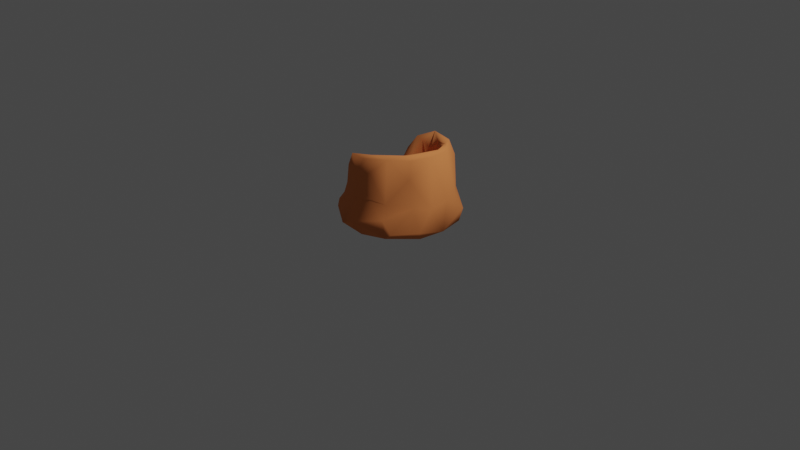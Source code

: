 # Source: hatchery.blend  (saved by Blender 3.4.6; exported with 4.5.12 LTS)
import bpy
from mathutils import Matrix  # noqa: F401  (used for matrix-valued properties, if any)

bpy.ops.wm.read_factory_settings(use_empty=True)
scene = bpy.context.scene
scene.name = 'Scene'

# ---- collections
col_collection = bpy.data.collections.new('Collection'); scene.collection.children.link(col_collection)

# ---- materials (node trees are filled in below, after node groups)
mat_material_001 = bpy.data.materials.new('Material.001')
mat_material_001.use_transparent_shadow = False

# ---- material node trees
mat_material_001.use_nodes = True; mat_material_001.node_tree.nodes.clear()
_N = mat_material_001.node_tree.nodes; _L = mat_material_001.node_tree.links
n0 = _N.new('ShaderNodeBsdfPrincipled'); n0.name = 'Principled BSDF'; n0.location = (10, 300)
n0.distribution = 'GGX'
n0.subsurface_method = 'RANDOM_WALK_SKIN'
n0.inputs[0].default_value = (0.8, 0.2542, 0.08144, 1.0)
n0.inputs[2].default_value = 0.9
n0.inputs[3].default_value = 1.45
n0.inputs[13].default_value = 0.1
n0.inputs[27].default_value = (0.0, 0.0, 0.0, 1.0)
n0.inputs[28].default_value = 1.0
n1 = _N.new('ShaderNodeOutputMaterial'); n1.name = 'Material Output'; n1.location = (300, 300)
_L.new(n0.outputs[0], n1.inputs[0])
n1.is_active_output = True

# ---- world
world_world = bpy.data.worlds.new('World'); scene.world = world_world
world_world.use_nodes = True; world_world.node_tree.nodes.clear()
_N = world_world.node_tree.nodes; _L = world_world.node_tree.links
n0 = _N.new('ShaderNodeOutputWorld'); n0.name = 'World Output'; n0.location = (300, 300)
n1 = _N.new('ShaderNodeBackground'); n1.name = 'Background'; n1.location = (10, 300)
n1.inputs[0].default_value = (0.05088, 0.05088, 0.05088, 1.0)
_L.new(n1.outputs[0], n0.inputs[0])
n0.is_active_output = True
world_world.color = (0.05088, 0.05088, 0.05088)
world_world.use_sun_shadow = False
world_world.sun_shadow_jitter_overblur = 0.0

# ---- cameras
cam_camera = bpy.data.cameras.new('Camera')
cam_camera.clip_end = 100.0
cam_camera.ortho_scale = 7.314

# ---- lights
light_light = bpy.data.lights.new('Light', 'POINT')
light_light.transmission_factor = 0.0
light_light.energy = 1000.0
light_light.shadow_soft_size = 0.1
light_light.shadow_maximum_resolution = 0.006
light_light.use_absolute_resolution = True

# ---- meshes
me_mesh_stump_old = bpy.data.meshes.new('Mesh stump_old')
me_mesh_stump_old.from_pydata([(-0.09089, -0.06425, 0.121), (-0.0902, -0.08006, 0.05673), (-0.06393, 0.08742, 0.1265), (-0.07389, 0.07383, 0.0907), (-0.1079, 0.006324, 0.06303), (-0.0744, 0.04257, 0.04931), (-0.09606, 0.04363, 0.06866), (-0.09421, -0.006311, 0.06166), (-0.02097, 0.09058, 0.153), (0.07581, 0.007666, 0.07814), (0.02107, -0.09901, 0.1869), (-0.009709, -0.08987, 0.1689), (-0.004878, -0.08365, 0.1162), (-0.0881, 0.02511, 0.04576), (-0.08303, -0.04166, 0.09344), (-0.02481, 0.1201, 0.1429), (0.05506, 0.03879, 0.05403), (0.07158, -0.05714, 0.1884), (0.02539, -0.07377, 0.08828), (-0.1003, -0.08933, 0.02702), (-0.03519, -0.1322, 0.02447), (-0.04203, -0.105, 0.1369), (0.1112, -0.04471, 0.007767), (0.06531, 0.04897, 0.002289), (-0.1159, 0.03726, -0.0004646), (-0.07959, 0.1049, 0.005412), (0.08592, -0.1049, 0.02763), (0.1319, 0.002819, 0.01725), (0.00508, 0.1383, 0.0229), (-0.02348, 0.1269, 0.03147), (-0.07839, 0.08375, 0.07413), (-0.1362, -0.04189, 0.022), (-0.1395, -0.003981, 0.008435), (-0.1361, -0.01191, 0.02806), (0.03159, -0.1133, 0.154), (0.06036, -0.09612, 0.08553), (0.05765, 0.09189, 0.179), (0.001087, 0.106, 0.1782), (-0.1004, 0.0194, 0.06305), (-0.03909, 0.09199, 0.1594), (-0.04801, 0.07044, 0.08391), (0.1022, 0.01366, 0.1905), (-0.08266, -0.0644, 0.1366), (0.008701, 0.08626, 0.1435), (0.01058, -0.1098, 0.1786), (0.06197, -0.09161, 0.1862), (0.0971, -0.06495, 0.1429), (0.02947, -0.11, 0.09154), (-0.06146, -0.04487, 0.0003572), (0.06102, -0.03365, 0.07518), (-0.104, -0.03073, 0.08266), (-0.0783, 0.1164, 0.01793), (0.1054, 0.03614, 0.1838), (0.00416, 0.08348, 0.1015), (0.02223, 0.01337, 0.04539), (0.02684, -0.05046, 0.05859), (-0.03937, -0.05932, 0.06024), (0.1178, 0.02946, 0.07703), (0.1159, -0.01556, 0.06788), (-0.1248, -0.06433, 0.02842), (-0.1286, 0.06526, 0.01038), (0.07851, 0.08863, 0.1527), (0.08618, 0.08636, 0.08117), (0.1108, -0.01377, 0.1851), (0.08763, -0.05683, 0.1931), (0.09094, -0.009445, 0.1889), (0.0346, -0.08361, 0.1829), (-0.0518, 0.1076, 0.1261), (0.06306, 0.01266, 0.05782), (-0.08083, -0.07765, 0.08618), (0.00668, -0.1374, 0.04221), (0.001715, -0.135, 0.02481), (0.1052, 0.06405, 0.08012), (0.1175, 0.07775, 0.04203), (0.09049, 0.101, 0.01907), (-0.03977, -0.09686, 0.1721), (0.1202, -0.05552, 0.02708), (0.06195, -0.1075, 0.05401), (0.07547, -0.1108, 0.01786), (-0.004496, -0.1171, 0.1378), (0.07528, 0.06235, 0.1828), (0.02471, 0.12, 0.08518), (-0.07513, -0.03028, 0.05664), (-0.03251, 0.1149, 0.07681), (0.03613, 0.08102, 0.1691), (0.0671, 0.05056, 0.1009), (0.04652, 0.06069, 0.06921), (0.0005282, 0.06613, 0.06355), (-0.05148, -0.03366, 0.04601), (-0.1069, -0.06801, 0.00929), (0.009306, 0.1215, 0.1636), (0.01296, -0.1208, 0.009729), (0.09914, -0.05317, 0.07648), (0.1187, 0.06435, 0.0172), (-0.01034, 0.1245, 0.01019), (-0.006008, -0.1161, 0.08418), (-0.1109, -0.04439, 0.06035), (0.09529, -0.05693, 0.1832), (0.07592, 0.04799, 0.174)], [], [(39, 2, 3), (39, 3, 40), (2, 30, 3), (30, 2, 67), (3, 5, 40), (13, 38, 7), (13, 7, 82), (13, 6, 38), (7, 38, 4), (7, 4, 14), (7, 14, 82), (0, 69, 21), (14, 42, 11), (12, 14, 11), (14, 50, 42), (0, 42, 50), (4, 50, 14), (1, 69, 96), (0, 50, 96), (69, 0, 96), (33, 96, 50), (96, 33, 59), (39, 15, 67), (39, 67, 2), (15, 83, 67), (40, 8, 39), (30, 83, 51), (83, 30, 67), (8, 40, 53), (30, 6, 3), (5, 13, 88), (87, 40, 5), (6, 13, 5), (33, 50, 4), (4, 6, 33), (3, 6, 5), (38, 6, 4), (15, 39, 37), (9, 65, 98), (49, 17, 65), (64, 45, 97), (10, 44, 45), (66, 10, 64), (14, 12, 56), (82, 14, 56), (83, 15, 90), (9, 16, 68), (68, 16, 54), (49, 68, 55), (54, 5, 88), (87, 5, 54), (82, 88, 13), (18, 66, 17), (18, 17, 49), (56, 12, 18), (96, 59, 1), (95, 1, 20), (69, 1, 95), (19, 1, 59), (19, 20, 1), (71, 20, 91), (89, 20, 19), (46, 92, 58), (63, 58, 57), (74, 81, 73), (93, 74, 73), (94, 28, 74), (74, 28, 81), (95, 21, 69), (21, 75, 0), (79, 44, 75), (95, 79, 21), (76, 78, 22), (27, 22, 23), (48, 23, 22), (23, 48, 24), (32, 24, 48), (47, 70, 77), (91, 78, 70), (78, 26, 77), (92, 77, 26), (27, 57, 58), (92, 76, 58), (58, 76, 27), (81, 28, 83), (94, 51, 29), (29, 83, 28), (60, 6, 30), (60, 33, 6), (89, 59, 31), (33, 31, 59), (45, 34, 35), (47, 35, 34), (47, 34, 79), (80, 52, 36), (80, 37, 84), (36, 37, 80), (52, 72, 61), (36, 61, 90), (62, 61, 72), (62, 81, 61), (90, 61, 81), (8, 53, 43), (87, 53, 40), (63, 41, 64), (80, 41, 52), (65, 64, 41), (98, 65, 41), (97, 63, 64), (44, 10, 75), (75, 11, 42), (86, 43, 53), (16, 85, 86), (43, 86, 85), (15, 37, 90), (8, 43, 37), (39, 8, 37), (9, 98, 85), (49, 65, 9), (9, 85, 16), (11, 10, 66), (10, 45, 64), (66, 64, 17), (83, 90, 81), (9, 68, 49), (16, 86, 87), (68, 54, 55), (54, 16, 87), (54, 88, 55), (55, 88, 56), (56, 88, 82), (66, 18, 11), (56, 18, 55), (55, 18, 49), (18, 12, 11), (89, 19, 59), (91, 20, 89), (70, 20, 71), (20, 70, 95), (57, 72, 52), (46, 58, 63), (46, 63, 97), (57, 52, 63), (72, 73, 62), (62, 73, 81), (79, 75, 21), (27, 23, 93), (22, 78, 91), (93, 23, 74), (74, 23, 94), (48, 22, 91), (89, 48, 91), (23, 24, 25), (23, 25, 94), (60, 24, 32), (32, 48, 89), (60, 25, 24), (47, 77, 35), (95, 70, 47), (35, 77, 92), (78, 77, 70), (91, 70, 71), (26, 78, 76), (92, 26, 76), (72, 57, 73), (73, 57, 27), (27, 76, 22), (73, 27, 93), (51, 83, 29), (94, 29, 28), (51, 25, 60), (30, 51, 60), (25, 51, 94), (89, 31, 32), (32, 33, 60), (31, 33, 32), (44, 34, 45), (79, 34, 44), (45, 35, 46), (45, 46, 97), (47, 79, 95), (92, 46, 35), (84, 37, 43), (90, 37, 36), (80, 84, 98), (52, 61, 36), (98, 41, 80), (52, 41, 63), (17, 64, 65), (75, 42, 0), (10, 11, 75), (84, 85, 98), (86, 53, 87), (85, 84, 43)])
me_mesh_stump_old.polygons.foreach_set('use_smooth', [True] * 194)
_uv = me_mesh_stump_old.uv_layers.new(name='UVMap')
_uv.uv.foreach_set('vector', [0.0, 0.0, 0.0, 0.0, 0.0, 0.0, 0.0, 0.0, 0.0, 0.0, 0.0, 0.0, 0.0, 0.0, 0.0, 0.0, 0.0, 0.0, 0.0, 0.0, 0.0, 0.0, 0.0, 0.0, 0.0, 0.0, 0.0, 0.0, 0.0, 0.0, 0.0, 0.0, 0.0, 0.0, 0.0, 0.0, 0.0, 0.0, 0.0, 0.0, 0.0, 0.0, 0.0, 0.0, 0.0, 0.0, 0.0, 0.0, 0.0, 0.0, 0.0, 0.0, 0.0, 0.0, 0.0, 0.0, 0.0, 0.0, 0.0, 0.0, 0.0, 0.0, 0.0, 0.0, 0.0, 0.0, 0.0, 0.0, 0.0, 0.0, 0.0, 0.0, 0.0, 0.0, 0.0, 0.0, 0.0, 0.0, 0.0, 0.0, 0.0, 0.0, 0.0, 0.0, 0.0, 0.0, 0.0, 0.0, 0.0, 0.0, 0.0, 0.0, 0.0, 0.0, 0.0, 0.0, 0.0, 0.0, 0.0, 0.0, 0.0, 0.0, 0.0, 0.0, 0.0, 0.0, 0.0, 0.0, 0.0, 0.0, 0.0, 0.0, 0.0, 0.0, 0.0, 0.0, 0.0, 0.0, 0.0, 0.0, 0.0, 0.0, 0.0, 0.0, 0.0, 0.0, 0.0, 0.0, 0.0, 0.0, 0.0, 0.0, 0.0, 0.0, 0.0, 0.0, 0.0, 0.0, 0.0, 0.0, 0.0, 0.0, 0.0, 0.0, 0.0, 0.0, 0.0, 0.0, 0.0, 0.0, 0.0, 0.0, 0.0, 0.0, 0.0, 0.0, 0.0, 0.0, 0.0, 0.0, 0.0, 0.0, 0.0, 0.0, 0.0, 0.0, 0.0, 0.0, 0.0, 0.0, 0.0, 0.0, 0.0, 0.0, 0.0, 0.0, 0.0, 0.0, 0.0, 0.0, 0.0, 0.0, 0.0, 0.0, 0.0, 0.0, 0.0, 0.0, 0.0, 0.0, 0.0, 0.0, 0.0, 0.0, 0.0, 0.0, 0.0, 0.0, 0.0, 0.0, 0.0, 0.0, 0.0, 0.0, 0.0, 0.0, 0.0, 0.0, 0.0, 0.0, 0.0, 0.0, 0.0, 0.0, 0.0, 0.0, 0.0, 0.0, 0.0, 0.0, 0.0, 0.0, 0.0, 0.0, 0.0, 0.0, 0.0, 0.0, 3.144, 0.2474, 0.22, 6.05, 3.333, 1.925, 3.114, -1.472, -1.898, 8.863, 0.22, 6.05, 1.183, 8.748, 0.527, 8.113, 2.702, 8.917, -0.6246, 7.434, -1.602, 7.125, 0.527, 8.113, 0.3773, 7.604, -0.6246, 7.434, 1.183, 8.748, -6.109e-07, 3.986, -1.003, 4.877, -1.294, 2.794, 0.0, 0.0, 0.0, 0.0, 0.0, 0.0, 0.0, 0.0, 0.0, 0.0, 0.0, 0.0, 3.144, 0.2474, 2.078, 1.774, 2.674, 0.4129, 2.674, 0.4129, 2.078, 1.774, 0.5328, 0.8372, 0.0, 0.0, 0.0, 0.0, 0.0, 0.0, 0.5328, 0.8372, -1.057, 1.734, -1.125, -1.104, -0.8345, 3.367, -1.057, 1.734, 0.5328, 0.8372, -3.157, -0.6041, -2.097, -1.497, -2.639, -3.204e-07, 0.0, 0.0, 0.0, 0.0, 0.0, 0.0, 0.6209, 3.25, -0.8394, 8.681, -1.925, 4.607, 1.925, 1.909, 1.925, 3.268, 0.6209, 3.25, 0.0, 0.0, 0.0, 0.0, 0.0, 0.0, 0.0, 0.0, 0.0, 0.0, 0.0, 0.0, 0.0, 0.0, 0.0, 0.0, 0.0, 0.0, 0.0, 0.0, 0.0, 0.0, 0.0, 0.0, 0.0, 0.0, 0.0, 0.0, 0.0, 0.0, 3.414, -2.293, 1.617, -2.192, 3.51, -3.125, -1.096, -3.125, 1.617, -2.192, -1.162, -2.329, -2.702, 6.864, -2.702, 3.197, -1.351, 3.145, -0.229, 9.347, -1.351, 3.145, 0.6999, 3.086, 0.0, 0.0, 0.0, 0.0, 0.0, 0.0, -3.652, -3.125, -1.212, -2.492, -2.854, -1.809, 0.0, 0.0, 0.0, 0.0, 0.0, 0.0, 0.0, 0.0, 0.0, 0.0, 0.0, 0.0, 0.0, 0.0, 0.0, 0.0, 0.0, 0.0, 0.0, 0.0, 0.0, 0.0, 0.0, 0.0, 2.702, 5.3, 2.702, 7.343, 0.6144, 6.734, 2.684, 2.894, 2.702, 5.3, 1.351, 4.625, -4.797, -4.534, -2.773, -5.702, -5.352, -1.839, -6.325, 1.044, -5.352, -1.839, -2.652, 2.112, 2.428, -2.423, -2.652, 2.112, -5.352, -1.839, 1.318, 1.826, 2.428, -2.423, 4.715, 1.231, 0.0, 0.0, 0.0, 0.0, 0.0, 0.0, -1.351, 0.2034, -2.668, -1.401, 0.06167, -0.854, -3.652, -3.125, -0.5723, -2.995, -2.668, -1.401, -0.5723, -2.995, 0.7986, -2.234, 0.06167, -0.854, 2.702, 0.2034, 0.06167, -0.854, 0.7986, -2.234, 0.7317, -2.777, 0.916, -0.09856, -1.195, -0.3015, -2.702, 0.2034, -2.627, -2.13, -1.195, -0.3015, -1.195, -0.3015, -2.627, -2.13, 0.7317, -2.777, 0.0, 0.0, 0.0, 0.0, 0.0, 0.0, 0.0, 0.0, 0.0, 0.0, 0.0, 0.0, 0.0, 0.0, 0.0, 0.0, 0.0, 0.0, 0.0, 0.0, 0.0, 0.0, 0.0, 0.0, -3.353, -3.125, -0.8739, -2.404, -2.091, -1.738, 0.0, 0.0, 0.0, 0.0, 0.0, 0.0, 0.0, 0.0, 0.0, 0.0, 0.0, 0.0, 0.527, 8.113, -1.036, 6.247, 0.3264, 3.238, -1.307, 3.3, 0.3264, 3.238, -1.036, 6.247, -1.307, 3.3, -1.036, 6.247, -2.702, 5.3, 3.026, 2.442, 4.242, 1.656, 2.763, 3.314, 3.026, 2.442, 1.383, 3.557, 1.98, 2.706, 2.763, 3.314, 1.383, 3.557, 3.026, 2.442, -2.702, 7.034, -2.702, 3.03, -0.8435, 6.203, 0.0, 0.0, 0.0, 0.0, 0.0, 0.0, -1.343, 3.14, -0.8435, 6.203, -2.702, 3.03, 0.0, 0.0, 0.0, 0.0, 0.0, 0.0, 0.0, 0.0, 0.0, 0.0, 0.0, 0.0, 0.0, 0.0, 0.0, 0.0, 0.0, 0.0, 1.127, 2.279, 1.925, 3.268, 0.05148, 3.275, 4.454, -0.4798, 4.115, 0.5193, 4.203, -1.934, 3.026, 2.442, 4.115, 0.5193, 4.242, 1.656, 3.569, -0.3113, 4.203, -1.934, 4.115, 0.5193, 3.333, 1.925, 3.569, -0.3113, 4.115, 0.5193, 4.68, -2.702, 4.454, -0.4798, 4.203, -1.934, -1.602, 7.125, -0.6246, 7.434, -1.646, 5.339, 0.0, 0.0, 0.0, 0.0, 0.0, 0.0, -0.1796, 2.416, -1.638, 5.736, -1.925, 3.962, 1.022, 1.909, 1.429, 3.981, -0.1796, 2.416, -1.638, 5.736, -0.1796, 2.416, 1.429, 3.981, 0.0, 0.0, 0.0, 0.0, 0.0, 0.0, 0.0, 0.0, 0.0, 0.0, 0.0, 0.0, 0.0, 0.0, 0.0, 0.0, 0.0, 0.0, 3.144, 0.2474, 3.333, 1.925, 3.333, 1.925, 3.114, -1.472, 0.22, 6.05, 3.144, 0.2474, 3.144, 0.2474, 3.333, 1.925, 2.078, 1.774, 0.0, 0.0, 0.0, 0.0, 0.0, 0.0, -0.6246, 7.434, 0.527, 8.113, 1.183, 8.748, -0.001253, 8.105, 1.183, 8.748, -0.8394, 8.681, 0.0, 0.0, 0.0, 0.0, 0.0, 0.0, 3.144, 0.2474, 2.674, 0.4129, 3.114, -1.472, 2.078, 1.774, 1.347, 3.071, -0.8345, 3.367, 2.674, 0.4129, 0.5328, 0.8372, 1.944, -1.203, 0.5328, 0.8372, 2.078, 1.774, -0.8345, 3.367, 0.5328, 0.8372, -1.125, -1.104, 0.9562, -2.764, 0.9562, -2.764, -1.125, -1.104, -0.5615, -3.525, -1.873, -2.768, -2.097, -1.497, -3.157, -0.6041, 0.0, 0.0, 0.0, 0.0, 0.0, 0.0, 1.925, 1.909, 0.6209, 3.25, 0.2665, 1.909, 0.0, 0.0, 0.0, 0.0, 0.0, 0.0, 0.0, 0.0, 0.0, 0.0, 0.0, 0.0, 0.0, 0.0, 0.0, 0.0, 0.0, 0.0, 3.51, -3.125, 1.617, -2.192, -1.096, -3.125, 3.157, -1.392, 1.617, -2.192, 3.414, -2.293, 1.617, -2.192, 3.157, -1.392, 2.683, 0.2028, 0.6999, 3.086, 2.702, 3.126, 1.939, 9.903, -2.702, 6.864, -1.351, 3.145, -0.229, 9.347, -2.702, 6.864, -0.229, 9.347, -2.702, 8.917, 0.6999, 3.086, 1.939, 9.903, -0.229, 9.347, -2.811, -0.1766, -2.854, -1.809, -1.393, -0.1659, 0.0, 0.0, 0.0, 0.0, 0.0, 0.0, 2.702, 5.3, 0.6144, 6.734, 1.351, 4.625, -6.325, 1.044, -2.652, 2.112, -6.325, 3.652, -5.352, -1.839, -2.773, -5.702, 0.1223, -7.233, -6.325, 3.652, -2.652, 2.112, -4.452, 4.733, 0.0, 0.0, 0.0, 0.0, 0.0, 0.0, 2.428, -2.423, -5.352, -1.839, 0.1223, -7.233, 4.111, -4.93, 2.428, -2.423, 0.1223, -7.233, 1.318, 1.826, 4.715, 1.231, 3.457, 3.702, 0.0, 0.0, 0.0, 0.0, 0.0, 0.0, 5.962, 3.583, 4.715, 1.231, 6.325, -1.192e-07, 0.0, 0.0, 0.0, 0.0, 0.0, 0.0, 5.962, 3.583, 3.457, 3.702, 4.715, 1.231, -1.351, 0.2034, 0.06167, -0.854, 0.3272, 0.2034, -2.702, 0.2034, -2.668, -1.401, -1.351, 0.2034, 0.3272, 0.2034, 0.06167, -0.854, 2.702, 0.2034, -0.5723, -2.995, 0.06167, -0.854, -2.668, -1.401, -3.652, -3.125, -2.668, -1.401, -3.414, -2.293, 0.7986, -2.234, -0.5723, -2.995, 3.042, -2.284, 2.702, 0.2034, 0.7986, -2.234, 3.042, -2.284, 2.811, -0.1766, 0.916, -0.09856, 3.27, -1.978, 3.27, -1.978, 0.916, -0.09856, 0.7317, -2.777, 0.7317, -2.777, -2.627, -2.13, -1.826, -3.125, 3.27, -1.978, 0.7317, -2.777, 3.652, -3.125, 0.0, 0.0, 0.0, 0.0, 0.0, 0.0, 0.0, 0.0, 0.0, 0.0, 0.0, 0.0, 0.0, 0.0, 0.0, 0.0, 0.0, 0.0, 3.177, -1.461, 1.932, -2.431, 3.195, -3.028, 0.0, 0.0, 0.0, 0.0, 0.0, 0.0, 0.0, 0.0, 0.0, 0.0, 0.0, 0.0, 0.0, -3.125, -0.8739, -2.404, -3.353, -3.125, 0.0, 0.0, 0.0, 0.0, 0.0, 0.0, -1.602, 7.125, -1.036, 6.247, 0.527, 8.113, -2.702, 5.3, -1.036, 6.247, -1.602, 7.125, 0.527, 8.113, 0.3264, 3.238, 2.237, 6.59, 0.527, 8.113, 2.237, 6.59, 2.702, 8.917, -1.307, 3.3, -2.702, 5.3, -2.702, 2.894, 2.702, 3.197, 2.237, 6.59, 0.3264, 3.238, 0.0, 0.0, 0.0, 0.0, 0.0, 0.0, 0.0, 0.0, 0.0, 0.0, 0.0, 0.0, 3.026, 2.442, 1.98, 2.706, 3.333, 1.925, -2.702, 7.034, -0.8435, 6.203, 0.166, 7.343, 3.333, 1.925, 4.115, 0.5193, 3.026, 2.442, 4.242, 1.656, 4.115, 0.5193, 4.454, -0.4798, 3.578, -2.066, 4.203, -1.934, 3.569, -0.3113, 0.0, 0.0, 0.0, 0.0, 0.0, 0.0, -0.6246, 7.434, 0.634, 6.686, -1.646, 5.339, 0.3612, 7.343, 1.429, 3.981, 1.925, 7.343, -0.1796, 2.416, -1.925, 3.962, -1.925, 1.909, 1.429, 3.981, -0.4349, 6.115, -1.638, 5.736])
me_mesh_stump_old.materials.append(mat_material_001)
me_mesh_stump_old.update()
me_mesh_stump_old.normals_split_custom_set([tuple(v) for v in zip(*[iter([-0.5175, -0.3209, 0.7932, -0.8532, -0.1756, 0.4912, -0.6476, -0.5141, 0.5625, -0.5175, -0.3209, 0.7932, -0.6476, -0.5141, 0.5625, 0.07809, -0.8977, 0.4335, -0.8532, -0.1756, 0.4912, -0.7683, 0.5326, 0.355, -0.6476, -0.5141, 0.5625, -0.7683, 0.5326, 0.355, -0.8532, -0.1756, 0.4912, -0.6534, 0.7235, 0.2227, -0.6476, -0.5141, 0.5625, 0.2027, -0.5059, 0.8384, 0.07809, -0.8977, 0.4335, 0.4521, -0.1384, 0.8812, 0.6213, -0.1472, 0.7696, 0.6291, 0.4214, 0.6532, 0.4521, -0.1384, 0.8812, 0.6291, 0.4214, 0.6532, 0.59, 0.5205, 0.6173, 0.4521, -0.1384, 0.8812, -0.2777, -0.2242, 0.9341, 0.6213, -0.1472, 0.7696, 0.6291, 0.4214, 0.6532, 0.6213, -0.1472, 0.7696, -0.4625, 0.207, 0.8621, 0.6291, 0.4214, 0.6532, -0.4625, 0.207, 0.8621, 0.3598, 0.831, 0.4243, 0.6291, 0.4214, 0.6532, 0.3598, 0.831, 0.4243, 0.59, 0.5205, 0.6173, -0.8878, -0.3324, 0.3184, -0.6363, -0.7627, 0.1161, -0.484, -0.8694, 0.0993, 0.3598, 0.831, 0.4243, -0.5949, 0.306, 0.7433, -0.0639, 0.8853, 0.4607, 0.09975, 0.9787, 0.1793, 0.3598, 0.831, 0.4243, -0.0639, 0.8853, 0.4607, 0.3598, 0.831, 0.4243, -0.6808, 0.2707, 0.6806, -0.5949, 0.306, 0.7433, -0.8878, -0.3324, 0.3184, -0.5949, 0.306, 0.7433, -0.6808, 0.2707, 0.6806, -0.4625, 0.207, 0.8621, -0.6808, 0.2707, 0.6806, 0.3598, 0.831, 0.4243, -0.6238, -0.677, 0.3905, -0.6363, -0.7627, 0.1161, -0.8515, -0.3222, 0.4138, -0.8878, -0.3324, 0.3184, -0.6808, 0.2707, 0.6806, -0.8515, -0.3222, 0.4138, -0.6363, -0.7627, 0.1161, -0.8878, -0.3324, 0.3184, -0.8515, -0.3222, 0.4138, -0.9194, 0.03373, 0.3918, -0.8515, -0.3222, 0.4138, -0.6808, 0.2707, 0.6806, -0.8515, -0.3222, 0.4138, -0.9194, 0.03373, 0.3918, -0.8442, -0.5333, 0.05495, -0.5175, -0.3209, 0.7932, -0.3436, 0.9013, 0.264, -0.6534, 0.7235, 0.2227, -0.5175, -0.3209, 0.7932, -0.6534, 0.7235, 0.2227, -0.8532, -0.1756, 0.4912, -0.3436, 0.9013, 0.264, -0.321, 0.9372, 0.1365, -0.6534, 0.7235, 0.2227, 0.07809, -0.8977, 0.4335, 0.04719, -0.9369, 0.3463, -0.5175, -0.3209, 0.7932, -0.7683, 0.5326, 0.355, -0.321, 0.9372, 0.1365, -0.4781, 0.8673, -0.1387, -0.321, 0.9372, 0.1365, -0.7683, 0.5326, 0.355, -0.6534, 0.7235, 0.2227, 0.04719, -0.9369, 0.3463, 0.07809, -0.8977, 0.4335, -0.1221, -0.9632, 0.2395, -0.7683, 0.5326, 0.355, -0.2777, -0.2242, 0.9341, -0.6476, -0.5141, 0.5625, 0.2027, -0.5059, 0.8384, 0.4521, -0.1384, 0.8812, 0.1788, 0.3253, 0.9285, -0.03224, -0.7103, 0.7032, 0.07809, -0.8977, 0.4335, 0.2027, -0.5059, 0.8384, -0.2777, -0.2242, 0.9341, 0.4521, -0.1384, 0.8812, 0.2027, -0.5059, 0.8384, -0.9194, 0.03373, 0.3918, -0.6808, 0.2707, 0.6806, -0.4625, 0.207, 0.8621, -0.4625, 0.207, 0.8621, -0.2777, -0.2242, 0.9341, -0.9194, 0.03373, 0.3918, -0.6476, -0.5141, 0.5625, -0.2777, -0.2242, 0.9341, 0.2027, -0.5059, 0.8384, 0.6213, -0.1472, 0.7696, -0.2777, -0.2242, 0.9341, -0.4625, 0.207, 0.8621, -0.3436, 0.9013, 0.264, -0.5175, -0.3209, 0.7932, -0.3031, 0.03796, 0.9522, -0.9429, 0.01124, 0.333, -0.7064, 0.1343, 0.695, -0.8103, -0.431, 0.397, -0.7508, 0.4644, 0.4697, -0.5826, 0.4077, 0.7031, -0.7064, 0.1343, 0.695, 0.3074, -0.2342, 0.9223, 0.4138, -0.6702, 0.6162, 0.8117, -0.4721, 0.344, -0.134, -0.1349, 0.9818, -0.07272, -0.8168, 0.5723, 0.4138, -0.6702, 0.6162, -0.4378, 0.7345, 0.5185, -0.134, -0.1349, 0.9818, 0.3074, -0.2342, 0.9223, 0.3598, 0.831, 0.4243, 0.09975, 0.9787, 0.1793, 0.2391, 0.7847, 0.5719, 0.59, 0.5205, 0.6173, 0.3598, 0.831, 0.4243, 0.2391, 0.7847, 0.5719, -0.321, 0.9372, 0.1365, -0.3436, 0.9013, 0.264, 0.05711, 0.916, 0.3972, -0.9429, 0.01124, 0.333, -0.5256, -0.3557, 0.7728, -0.6423, 0.05624, 0.7644, -0.6423, 0.05624, 0.7644, -0.5256, -0.3557, 0.7728, -0.126, -0.04415, 0.991, -0.7508, 0.4644, 0.4697, -0.6423, 0.05624, 0.7644, -0.3119, 0.5276, 0.7902, -0.126, -0.04415, 0.991, 0.2027, -0.5059, 0.8384, 0.1788, 0.3253, 0.9285, -0.03224, -0.7103, 0.7032, 0.2027, -0.5059, 0.8384, -0.126, -0.04415, 0.991, 0.59, 0.5205, 0.6173, 0.1788, 0.3253, 0.9285, 0.4521, -0.1384, 0.8812, -0.3488, 0.8626, 0.3663, -0.4378, 0.7345, 0.5185, -0.5826, 0.4077, 0.7031, -0.3488, 0.8626, 0.3663, -0.5826, 0.4077, 0.7031, -0.7508, 0.4644, 0.4697, 0.2391, 0.7847, 0.5719, 0.09975, 0.9787, 0.1793, -0.3488, 0.8626, 0.3663, -0.8515, -0.3222, 0.4138, -0.8442, -0.5333, 0.05495, -0.6238, -0.677, 0.3905, -0.1834, -0.9579, 0.2209, -0.6238, -0.677, 0.3905, -0.3686, -0.8782, -0.3049, -0.6363, -0.7627, 0.1161, -0.6238, -0.677, 0.3905, -0.1834, -0.9579, 0.2209, -0.6197, -0.7794, -0.0929, -0.6238, -0.677, 0.3905, -0.8442, -0.5333, 0.05495, -0.6197, -0.7794, -0.0929, -0.3686, -0.8782, -0.3049, -0.6238, -0.677, 0.3905, 0.1897, -0.8945, -0.4049, -0.3686, -0.8782, -0.3049, 0.1006, -0.5456, -0.832, -0.4156, -0.4014, -0.8162, -0.3686, -0.8782, -0.3049, -0.6197, -0.7794, -0.0929, 0.8242, -0.5648, 0.0405, 0.8428, -0.5137, 0.1605, 0.9643, -0.1919, 0.1827, 0.8472, -0.1041, 0.521, 0.9643, -0.1919, 0.1827, 0.9788, 0.1205, 0.1654, 0.4815, 0.724, -0.4939, 0.2264, 0.9667, 0.1197, 0.8326, 0.5424, 0.112, 0.7183, 0.2944, -0.6303, 0.4815, 0.724, -0.4939, 0.8326, 0.5424, 0.112, -0.08135, 0.5948, -0.7998, 0.03787, 0.9541, -0.2971, 0.4815, 0.724, -0.4939, 0.4815, 0.724, -0.4939, 0.03787, 0.9541, -0.2971, 0.2264, 0.9667, 0.1197, -0.1834, -0.9579, 0.2209, -0.484, -0.8694, 0.0993, -0.6363, -0.7627, 0.1161, -0.484, -0.8694, 0.0993, -0.4815, -0.2206, 0.8482, -0.8878, -0.3324, 0.3184, -0.1135, -0.9901, 0.08273, -0.07272, -0.8168, 0.5723, -0.4815, -0.2206, 0.8482, -0.1834, -0.9579, 0.2209, -0.1135, -0.9901, 0.08273, -0.484, -0.8694, 0.0993, 0.9047, -0.4155, -0.09449, 0.4283, -0.7429, -0.5144, 0.4795, -0.2057, -0.8531, 0.8806, 0.004026, -0.4738, 0.4795, -0.2057, -0.8531, 0.1271, 0.09562, -0.9873, -0.04829, -0.09853, -0.994, 0.1271, 0.09562, -0.9873, 0.4795, -0.2057, -0.8531, 0.1271, 0.09562, -0.9873, -0.04829, -0.09853, -0.994, -0.2437, 0.0638, -0.9677, -0.8396, -0.02343, -0.5428, -0.2437, 0.0638, -0.9677, -0.04829, -0.09853, -0.994, 0.2976, -0.9446, 0.1387, 0.1115, -0.9873, 0.1135, 0.5182, -0.7921, 0.3226, 0.1006, -0.5456, -0.832, 0.4283, -0.7429, -0.5144, 0.1115, -0.9873, 0.1135, 0.4283, -0.7429, -0.5144, 0.6838, -0.7293, 0.02527, 0.5182, -0.7921, 0.3226, 0.8428, -0.5137, 0.1605, 0.5182, -0.7921, 0.3226, 0.6838, -0.7293, 0.02527, 0.8806, 0.004026, -0.4738, 0.9788, 0.1205, 0.1654, 0.9643, -0.1919, 0.1827, 0.8428, -0.5137, 0.1605, 0.9047, -0.4155, -0.09449, 0.9643, -0.1919, 0.1827, 0.9643, -0.1919, 0.1827, 0.9047, -0.4155, -0.09449, 0.8806, 0.004026, -0.4738, 0.2264, 0.9667, 0.1197, 0.03787, 0.9541, -0.2971, -0.321, 0.9372, 0.1365, -0.08135, 0.5948, -0.7998, -0.4781, 0.8673, -0.1387, -0.2681, 0.9634, 0.006155, -0.2681, 0.9634, 0.006155, -0.321, 0.9372, 0.1365, 0.03787, 0.9541, -0.2971, -0.857, 0.4266, -0.289, -0.2777, -0.2242, 0.9341, -0.7683, 0.5326, 0.355, -0.857, 0.4266, -0.289, -0.9194, 0.03373, 0.3918, -0.2777, -0.2242, 0.9341, -0.4156, -0.4014, -0.8162, -0.8442, -0.5333, 0.05495, -0.9447, -0.3275, -0.01699, -0.9194, 0.03373, 0.3918, -0.9447, -0.3275, -0.01699, -0.8442, -0.5333, 0.05495, 0.4138, -0.6702, 0.6162, 0.2991, -0.9473, 0.1145, 0.6052, -0.7848, 0.1338, 0.2976, -0.9446, 0.1387, 0.6052, -0.7848, 0.1338, 0.2991, -0.9473, 0.1145, 0.2976, -0.9446, 0.1387, 0.2991, -0.9473, 0.1145, -0.1135, -0.9901, 0.08273, -0.2028, -0.1058, 0.9735, 0.7285, 0.3318, 0.5993, 0.3418, 0.5785, 0.7406, -0.2028, -0.1058, 0.9735, -0.3031, 0.03796, 0.9522, -0.5032, -0.8164, 0.2832, 0.3418, 0.5785, 0.7406, -0.3031, 0.03796, 0.9522, -0.2028, -0.1058, 0.9735, 0.7285, 0.3318, 0.5993, 0.8479, 0.4635, 0.2574, 0.6531, 0.7288, 0.2058, 0.3418, 0.5785, 0.7406, 0.6531, 0.7288, 0.2058, 0.05711, 0.916, 0.3972, 0.6036, 0.7806, 0.1622, 0.6531, 0.7288, 0.2058, 0.8479, 0.4635, 0.2574, 0.6036, 0.7806, 0.1622, 0.2264, 0.9667, 0.1197, 0.6531, 0.7288, 0.2058, 0.05711, 0.916, 0.3972, 0.6531, 0.7288, 0.2058, 0.2264, 0.9667, 0.1197, 0.04719, -0.9369, 0.3463, -0.1221, -0.9632, 0.2395, -0.2805, -0.9303, 0.2365, -0.03224, -0.7103, 0.7032, -0.1221, -0.9632, 0.2395, 0.07809, -0.8977, 0.4335, 0.8472, -0.1041, 0.521, 0.2096, 0.1116, 0.9714, 0.3074, -0.2342, 0.9223, -0.2028, -0.1058, 0.9735, 0.2096, 0.1116, 0.9714, 0.7285, 0.3318, 0.5993, -0.7064, 0.1343, 0.695, 0.3074, -0.2342, 0.9223, 0.2096, 0.1116, 0.9714, -0.8103, -0.431, 0.397, -0.7064, 0.1343, 0.695, 0.2096, 0.1116, 0.9714, 0.8117, -0.4721, 0.344, 0.8472, -0.1041, 0.521, 0.3074, -0.2342, 0.9223, -0.07272, -0.8168, 0.5723, -0.134, -0.1349, 0.9818, -0.4815, -0.2206, 0.8482, -0.4815, -0.2206, 0.8482, -0.0639, 0.8853, 0.4607, -0.5949, 0.306, 0.7433, -0.4572, -0.7646, 0.4542, -0.2805, -0.9303, 0.2365, -0.1221, -0.9632, 0.2395, -0.5256, -0.3557, 0.7728, -0.7925, -0.5888, 0.1589, -0.4572, -0.7646, 0.4542, -0.2805, -0.9303, 0.2365, -0.4572, -0.7646, 0.4542, -0.7925, -0.5888, 0.1589, -0.3436, 0.9013, 0.264, -0.3031, 0.03796, 0.9522, 0.05711, 0.916, 0.3972, 0.04719, -0.9369, 0.3463, -0.2805, -0.9303, 0.2365, -0.3031, 0.03796, 0.9522, -0.5175, -0.3209, 0.7932, 0.04719, -0.9369, 0.3463, -0.3031, 0.03796, 0.9522, -0.9429, 0.01124, 0.333, -0.8103, -0.431, 0.397, -0.7925, -0.5888, 0.1589, -0.7508, 0.4644, 0.4697, -0.7064, 0.1343, 0.695, -0.9429, 0.01124, 0.333, -0.9429, 0.01124, 0.333, -0.7925, -0.5888, 0.1589, -0.5256, -0.3557, 0.7728, -0.0639, 0.8853, 0.4607, -0.134, -0.1349, 0.9818, -0.4378, 0.7345, 0.5185, -0.134, -0.1349, 0.9818, 0.4138, -0.6702, 0.6162, 0.3074, -0.2342, 0.9223, -0.4378, 0.7345, 0.5185, 0.3074, -0.2342, 0.9223, -0.5826, 0.4077, 0.7031, -0.321, 0.9372, 0.1365, 0.05711, 0.916, 0.3972, 0.2264, 0.9667, 0.1197, -0.9429, 0.01124, 0.333, -0.6423, 0.05624, 0.7644, -0.7508, 0.4644, 0.4697, -0.5256, -0.3557, 0.7728, -0.4572, -0.7646, 0.4542, -0.03224, -0.7103, 0.7032, -0.6423, 0.05624, 0.7644, -0.126, -0.04415, 0.991, -0.3119, 0.5276, 0.7902, -0.126, -0.04415, 0.991, -0.5256, -0.3557, 0.7728, -0.03224, -0.7103, 0.7032, -0.126, -0.04415, 0.991, 0.1788, 0.3253, 0.9285, -0.3119, 0.5276, 0.7902, -0.3119, 0.5276, 0.7902, 0.1788, 0.3253, 0.9285, 0.2391, 0.7847, 0.5719, 0.2391, 0.7847, 0.5719, 0.1788, 0.3253, 0.9285, 0.59, 0.5205, 0.6173, -0.4378, 0.7345, 0.5185, -0.3488, 0.8626, 0.3663, -0.0639, 0.8853, 0.4607, 0.2391, 0.7847, 0.5719, -0.3488, 0.8626, 0.3663, -0.3119, 0.5276, 0.7902, -0.3119, 0.5276, 0.7902, -0.3488, 0.8626, 0.3663, -0.7508, 0.4644, 0.4697, -0.3488, 0.8626, 0.3663, 0.09975, 0.9787, 0.1793, -0.0639, 0.8853, 0.4607, -0.4156, -0.4014, -0.8162, -0.6197, -0.7794, -0.0929, -0.8442, -0.5333, 0.05495, 0.1006, -0.5456, -0.832, -0.3686, -0.8782, -0.3049, -0.4156, -0.4014, -0.8162, 0.1115, -0.9873, 0.1135, -0.3686, -0.8782, -0.3049, 0.1897, -0.8945, -0.4049, -0.3686, -0.8782, -0.3049, 0.1115, -0.9873, 0.1135, -0.1834, -0.9579, 0.2209, 0.9788, 0.1205, 0.1654, 0.8479, 0.4635, 0.2574, 0.7285, 0.3318, 0.5993, 0.8242, -0.5648, 0.0405, 0.9643, -0.1919, 0.1827, 0.8472, -0.1041, 0.521, 0.8242, -0.5648, 0.0405, 0.8472, -0.1041, 0.521, 0.8117, -0.4721, 0.344, 0.9788, 0.1205, 0.1654, 0.7285, 0.3318, 0.5993, 0.8472, -0.1041, 0.521, 0.8479, 0.4635, 0.2574, 0.8326, 0.5424, 0.112, 0.6036, 0.7806, 0.1622, 0.6036, 0.7806, 0.1622, 0.8326, 0.5424, 0.112, 0.2264, 0.9667, 0.1197, -0.1135, -0.9901, 0.08273, -0.4815, -0.2206, 0.8482, -0.484, -0.8694, 0.0993, 0.8806, 0.004026, -0.4738, 0.1271, 0.09562, -0.9873, 0.7183, 0.2944, -0.6303, 0.4795, -0.2057, -0.8531, 0.4283, -0.7429, -0.5144, 0.1006, -0.5456, -0.832, 0.7183, 0.2944, -0.6303, 0.1271, 0.09562, -0.9873, 0.4815, 0.724, -0.4939, 0.4815, 0.724, -0.4939, 0.1271, 0.09562, -0.9873, -0.08135, 0.5948, -0.7998, -0.04829, -0.09853, -0.994, 0.4795, -0.2057, -0.8531, 0.1006, -0.5456, -0.832, -0.4156, -0.4014, -0.8162, -0.04829, -0.09853, -0.994, 0.1006, -0.5456, -0.832, 0.1271, 0.09562, -0.9873, -0.2437, 0.0638, -0.9677, -0.2619, 0.4639, -0.8463, 0.1271, 0.09562, -0.9873, -0.2619, 0.4639, -0.8463, -0.08135, 0.5948, -0.7998, -0.857, 0.4266, -0.289, -0.2437, 0.0638, -0.9677, -0.8396, -0.02343, -0.5428, -0.8396, -0.02343, -0.5428, -0.04829, -0.09853, -0.994, -0.4156, -0.4014, -0.8162, -0.857, 0.4266, -0.289, -0.2619, 0.4639, -0.8463, -0.2437, 0.0638, -0.9677, 0.2976, -0.9446, 0.1387, 0.5182, -0.7921, 0.3226, 0.6052, -0.7848, 0.1338, -0.1834, -0.9579, 0.2209, 0.1115, -0.9873, 0.1135, 0.2976, -0.9446, 0.1387, 0.6052, -0.7848, 0.1338, 0.5182, -0.7921, 0.3226, 0.8428, -0.5137, 0.1605, 0.4283, -0.7429, -0.5144, 0.5182, -0.7921, 0.3226, 0.1115, -0.9873, 0.1135, 0.1006, -0.5456, -0.832, 0.1115, -0.9873, 0.1135, 0.1897, -0.8945, -0.4049, 0.6838, -0.7293, 0.02527, 0.4283, -0.7429, -0.5144, 0.9047, -0.4155, -0.09449, 0.8428, -0.5137, 0.1605, 0.6838, -0.7293, 0.02527, 0.9047, -0.4155, -0.09449, 0.8479, 0.4635, 0.2574, 0.9788, 0.1205, 0.1654, 0.8326, 0.5424, 0.112, 0.8326, 0.5424, 0.112, 0.9788, 0.1205, 0.1654, 0.8806, 0.004026, -0.4738, 0.8806, 0.004026, -0.4738, 0.9047, -0.4155, -0.09449, 0.4795, -0.2057, -0.8531, 0.8326, 0.5424, 0.112, 0.8806, 0.004026, -0.4738, 0.7183, 0.2944, -0.6303, -0.4781, 0.8673, -0.1387, -0.321, 0.9372, 0.1365, -0.2681, 0.9634, 0.006155, -0.08135, 0.5948, -0.7998, -0.2681, 0.9634, 0.006155, 0.03787, 0.9541, -0.2971, -0.4781, 0.8673, -0.1387, -0.2619, 0.4639, -0.8463, -0.857, 0.4266, -0.289, -0.7683, 0.5326, 0.355, -0.4781, 0.8673, -0.1387, -0.857, 0.4266, -0.289, -0.2619, 0.4639, -0.8463, -0.4781, 0.8673, -0.1387, -0.08135, 0.5948, -0.7998, -0.4156, -0.4014, -0.8162, -0.9447, -0.3275, -0.01699, -0.8396, -0.02343, -0.5428, -0.8396, -0.02343, -0.5428, -0.9194, 0.03373, 0.3918, -0.857, 0.4266, -0.289, -0.9447, -0.3275, -0.01699, -0.9194, 0.03373, 0.3918, -0.8396, -0.02343, -0.5428, -0.07272, -0.8168, 0.5723, 0.2991, -0.9473, 0.1145, 0.4138, -0.6702, 0.6162, -0.1135, -0.9901, 0.08273, 0.2991, -0.9473, 0.1145, -0.07272, -0.8168, 0.5723, 0.4138, -0.6702, 0.6162, 0.6052, -0.7848, 0.1338, 0.8242, -0.5648, 0.0405, 0.4138, -0.6702, 0.6162, 0.8242, -0.5648, 0.0405, 0.8117, -0.4721, 0.344, 0.2976, -0.9446, 0.1387, -0.1135, -0.9901, 0.08273, -0.1834, -0.9579, 0.2209, 0.8428, -0.5137, 0.1605, 0.8242, -0.5648, 0.0405, 0.6052, -0.7848, 0.1338, -0.5032, -0.8164, 0.2832, -0.3031, 0.03796, 0.9522, -0.2805, -0.9303, 0.2365, 0.05711, 0.916, 0.3972, -0.3031, 0.03796, 0.9522, 0.3418, 0.5785, 0.7406, -0.2028, -0.1058, 0.9735, -0.5032, -0.8164, 0.2832, -0.8103, -0.431, 0.397, 0.7285, 0.3318, 0.5993, 0.6531, 0.7288, 0.2058, 0.3418, 0.5785, 0.7406, -0.8103, -0.431, 0.397, 0.2096, 0.1116, 0.9714, -0.2028, -0.1058, 0.9735, 0.7285, 0.3318, 0.5993, 0.2096, 0.1116, 0.9714, 0.8472, -0.1041, 0.521, -0.5826, 0.4077, 0.7031, 0.3074, -0.2342, 0.9223, -0.7064, 0.1343, 0.695, -0.4815, -0.2206, 0.8482, -0.5949, 0.306, 0.7433, -0.8878, -0.3324, 0.3184, -0.134, -0.1349, 0.9818, -0.0639, 0.8853, 0.4607, -0.4815, -0.2206, 0.8482, -0.5032, -0.8164, 0.2832, -0.7925, -0.5888, 0.1589, -0.8103, -0.431, 0.397, -0.4572, -0.7646, 0.4542, -0.1221, -0.9632, 0.2395, -0.03224, -0.7103, 0.7032, -0.7925, -0.5888, 0.1589, -0.5032, -0.8164, 0.2832, -0.2805, -0.9303, 0.2365])] * 3)])

# ---- objects
ob_base = bpy.data.objects.new('Base', None)
ob_altar = bpy.data.objects.new('altar', me_mesh_stump_old)
ob_light = bpy.data.objects.new('Light', light_light)
ob_camera = bpy.data.objects.new('Camera', cam_camera)

# ---- transforms, parenting, visibility, modifiers, constraints
ob_base.location = (0.0, 0.0, 0.0)
ob_base.rotation_mode = 'QUATERNION'
ob_base.rotation_quaternion = (1.0, 0.0, 0.0, 0.0)
ob_base.scale = (3.209, 3.209, 3.209)
ob_base.empty_display_size = 0.001
ob_altar.parent = ob_base
ob_altar.location = (0.0, 0.0, -0.0008137)
ob_altar.rotation_mode = 'QUATERNION'
ob_altar.rotation_quaternion = (1.0, 0.0, 0.0, 0.0)
ob_altar.scale = (1.443, 1.443, 1.443)
ob_light.location = (4.076, 1.005, 5.904)
ob_light.rotation_euler = (0.6503, 0.05522, 1.866)
ob_light.lock_rotations_4d = False
ob_light.empty_display_type = 'ARROWS'
ob_light.color = (0.0, 0.0, 0.0, 0.0)
ob_light.lineart.crease_threshold = 0.0
ob_camera.location = (7.359, -6.926, 4.958)
ob_camera.rotation_euler = (1.109, 0.0, 0.8149)
ob_camera.lock_rotations_4d = False
ob_camera.empty_display_type = 'ARROWS'
ob_camera.color = (0.0, 0.0, 0.0, 0.0)
ob_camera.display_type = 'WIRE'
ob_camera.lineart.crease_threshold = 0.0

# ---- collection membership
scene.collection.objects.link(ob_base)
scene.collection.objects.link(ob_altar)
col_collection.objects.link(ob_light)
col_collection.objects.link(ob_camera)

# ---- scene / render settings (as saved in the file)
scene.camera = ob_camera
scene.frame_start = 1; scene.frame_end = 250; scene.frame_set(1)
scene.render.engine = 'BLENDER_EEVEE_NEXT'
scene.cycles.sampling_pattern = 'TABULATED_SOBOL'
scene.cycles.use_light_tree = False
scene.view_settings.view_transform = 'Filmic'
bpy.context.view_layer.update()
